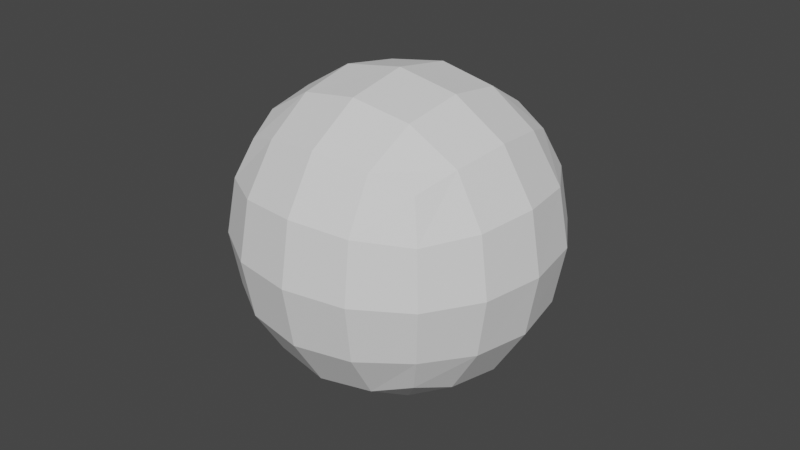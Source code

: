 # Source: QuadrupedEnemy.blend  (saved by Blender 3.6.13; exported with 4.5.12 LTS)
import bpy
from mathutils import Matrix  # noqa: F401  (used for matrix-valued properties, if any)

bpy.ops.wm.read_factory_settings(use_empty=True)
scene = bpy.context.scene
scene.name = 'Scene'

# ---- collections
col_collection = bpy.data.collections.new('Collection'); scene.collection.children.link(col_collection)

# ---- world
world_world = bpy.data.worlds.new('World'); scene.world = world_world
world_world.use_nodes = True; world_world.node_tree.nodes.clear()
_N = world_world.node_tree.nodes; _L = world_world.node_tree.links
n0 = _N.new('ShaderNodeOutputWorld'); n0.name = 'World Output'; n0.location = (300, 300)
n1 = _N.new('ShaderNodeBackground'); n1.name = 'Background'; n1.location = (10, 300)
n1.inputs[0].default_value = (0.05088, 0.05088, 0.05088, 1.0)
_L.new(n1.outputs[0], n0.inputs[0])
n0.is_active_output = True
world_world.color = (0.05088, 0.05088, 0.05088)
world_world.use_sun_shadow = False
world_world.sun_shadow_jitter_overblur = 0.0

# ---- meshes
me_plane = bpy.data.meshes.new('Plane')
me_plane.from_pydata([(0.0, 0.0, 0.0)], [], [])
_uv = me_plane.uv_layers.new(name='UVMap')
_uv.uv.foreach_set('vector', [])
me_plane.update()

# ---- objects
ob_creaturebody = bpy.data.objects.new('CreatureBody', me_plane)

# ---- transforms, parenting, visibility, modifiers, constraints
ob_creaturebody.location = (0.0, 0.0, 0.0)
_m = ob_creaturebody.modifiers.new('Mirror', 'MIRROR')
_m.merge_threshold = 0.01
_m = ob_creaturebody.modifiers.new('Skin', 'SKIN')
_m = ob_creaturebody.modifiers.new('Subdivision', 'SUBSURF')
_m.levels = 2

# ---- collection membership
col_collection.objects.link(ob_creaturebody)

# ---- scene / render settings (as saved in the file)
scene.frame_start = 1; scene.frame_end = 250; scene.frame_set(1)
scene.render.engine = 'BLENDER_EEVEE_NEXT'
scene.cycles.sampling_pattern = 'TABULATED_SOBOL'
scene.view_settings.view_transform = 'Filmic'
bpy.context.view_layer.update()

# ---- added for rendering (the .blend has no active camera and no usable light): camera, sun
cam_auto = bpy.data.cameras.new('AutoCamera')
cam_auto.lens = 50.0
cam_auto.sensor_width = 36.0
cam_auto.clip_end = 1000.0
ob_auto_camera = bpy.data.objects.new('AutoCamera', cam_auto)
scene.collection.objects.link(ob_auto_camera)
ob_auto_camera.location = (0.801268, -0.961522, 0.641014)
ob_auto_camera.rotation_euler = (1.09748, -7.21219e-08, 0.694738)
scene.camera = ob_auto_camera
light_auto_sun = bpy.data.lights.new('AutoSun', 'SUN')
light_auto_sun.energy = 3.0
light_auto_sun.angle = 0.0523599
ob_auto_sun = bpy.data.objects.new('AutoSun', light_auto_sun)
scene.collection.objects.link(ob_auto_sun)
ob_auto_sun.rotation_euler = (0.872665, 0.174533, 0.523599)
bpy.context.view_layer.update()

